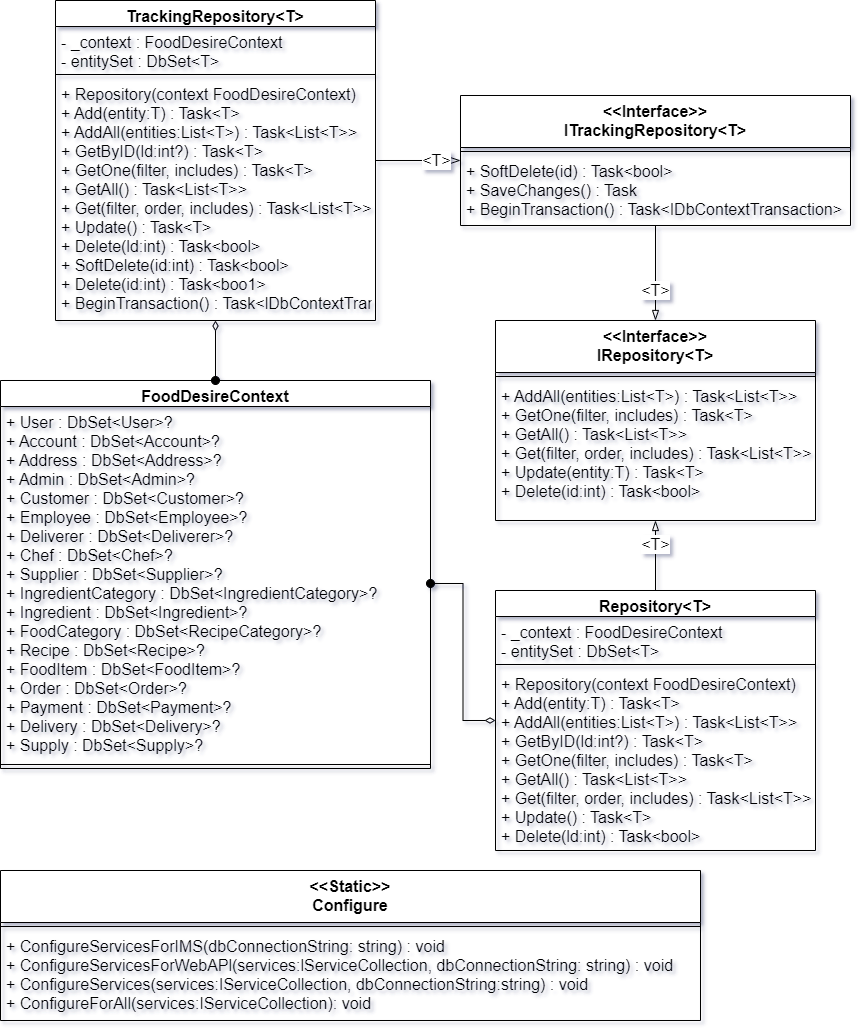

The diagram above was exported from draw.io. Its source (the exported page's mxGraphModel, read from the mxfile embedded in the PNG):
<mxGraphModel dx="1418" dy="870" grid="1" gridSize="10" guides="1" tooltips="1" connect="1" arrows="1" fold="1" page="1" pageScale="1" pageWidth="850" pageHeight="1100" math="0" shadow="0">
  <root>
    <mxCell id="0" />
    <mxCell id="1" parent="0" />
    <mxCell id="WslanvfTMB9QDJGz-FKu-40" value="&lt;&lt;Interface&gt;&gt;&#10;IRepository&lt;T&gt;" style="swimlane;fontStyle=1;align=center;verticalAlign=top;childLayout=stackLayout;horizontal=1;startSize=52;horizontalStack=0;resizeParent=1;resizeParentMax=0;resizeLast=0;collapsible=1;marginBottom=0;fontSize=16;" vertex="1" parent="1">
      <mxGeometry x="495" y="320" width="320" height="200" as="geometry" />
    </mxCell>
    <mxCell id="WslanvfTMB9QDJGz-FKu-42" value="" style="line;strokeWidth=1;fillColor=none;align=left;verticalAlign=middle;spacingTop=-1;spacingLeft=3;spacingRight=3;rotatable=0;labelPosition=right;points=[];portConstraint=eastwest;strokeColor=inherit;fontSize=16;" vertex="1" parent="WslanvfTMB9QDJGz-FKu-40">
      <mxGeometry y="52" width="320" height="8" as="geometry" />
    </mxCell>
    <mxCell id="WslanvfTMB9QDJGz-FKu-43" value="+ AddAll(entities:List&lt;T&gt;) : Task&lt;List&lt;T&gt;&gt;&#10;+ GetOne(filter, includes) : Task&lt;T&gt;&#10;+ GetAll() : Task&lt;List&lt;T&gt;&gt;&#10;+ Get(filter, order, includes) : Task&lt;List&lt;T&gt;&gt;&#10;+ Update(entity:T) : Task&lt;T&gt;&#10;+ Delete(id:int) : Task&lt;bool&gt;" style="text;strokeColor=none;fillColor=none;align=left;verticalAlign=top;spacingLeft=4;spacingRight=4;overflow=hidden;rotatable=0;points=[[0,0.5],[1,0.5]];portConstraint=eastwest;fontSize=16;" vertex="1" parent="WslanvfTMB9QDJGz-FKu-40">
      <mxGeometry y="60" width="320" height="140" as="geometry" />
    </mxCell>
    <mxCell id="WslanvfTMB9QDJGz-FKu-47" style="edgeStyle=orthogonalEdgeStyle;rounded=0;orthogonalLoop=1;jettySize=auto;html=1;fontSize=12;startSize=52;endSize=8;endArrow=blockThin;endFill=0;" edge="1" parent="1" source="WslanvfTMB9QDJGz-FKu-44" target="WslanvfTMB9QDJGz-FKu-40">
      <mxGeometry relative="1" as="geometry" />
    </mxCell>
    <mxCell id="WslanvfTMB9QDJGz-FKu-48" value="&amp;lt;T&amp;gt;" style="edgeLabel;html=1;align=center;verticalAlign=middle;resizable=0;points=[];fontSize=16;" vertex="1" connectable="0" parent="WslanvfTMB9QDJGz-FKu-47">
      <mxGeometry x="0.6727" y="1" relative="1" as="geometry">
        <mxPoint x="-2" y="-15" as="offset" />
      </mxGeometry>
    </mxCell>
    <mxCell id="WslanvfTMB9QDJGz-FKu-44" value="&lt;&lt;Interface&gt;&gt;&#10;ITrackingRepository&lt;T&gt;" style="swimlane;fontStyle=1;align=center;verticalAlign=top;childLayout=stackLayout;horizontal=1;startSize=52;horizontalStack=0;resizeParent=1;resizeParentMax=0;resizeLast=0;collapsible=1;marginBottom=0;fontSize=16;" vertex="1" parent="1">
      <mxGeometry x="460" y="95" width="390" height="130" as="geometry" />
    </mxCell>
    <mxCell id="WslanvfTMB9QDJGz-FKu-45" value="" style="line;strokeWidth=1;fillColor=none;align=left;verticalAlign=middle;spacingTop=-1;spacingLeft=3;spacingRight=3;rotatable=0;labelPosition=right;points=[];portConstraint=eastwest;strokeColor=inherit;fontSize=16;" vertex="1" parent="WslanvfTMB9QDJGz-FKu-44">
      <mxGeometry y="52" width="390" height="8" as="geometry" />
    </mxCell>
    <mxCell id="WslanvfTMB9QDJGz-FKu-46" value="+ SoftDelete(id) : Task&lt;bool&gt;&#10;+ SaveChanges() : Task&#10;+ BeginTransaction() : Task&lt;IDbContextTransaction&gt;" style="text;strokeColor=none;fillColor=none;align=left;verticalAlign=top;spacingLeft=4;spacingRight=4;overflow=hidden;rotatable=0;points=[[0,0.5],[1,0.5]];portConstraint=eastwest;fontSize=16;" vertex="1" parent="WslanvfTMB9QDJGz-FKu-44">
      <mxGeometry y="60" width="390" height="70" as="geometry" />
    </mxCell>
    <mxCell id="WslanvfTMB9QDJGz-FKu-53" style="edgeStyle=orthogonalEdgeStyle;rounded=0;orthogonalLoop=1;jettySize=auto;html=1;fontSize=12;endArrow=blockThin;endFill=0;startSize=52;endSize=8;" edge="1" parent="1" source="WslanvfTMB9QDJGz-FKu-49" target="WslanvfTMB9QDJGz-FKu-43">
      <mxGeometry relative="1" as="geometry">
        <Array as="points">
          <mxPoint x="655" y="510" />
          <mxPoint x="655" y="510" />
        </Array>
      </mxGeometry>
    </mxCell>
    <mxCell id="WslanvfTMB9QDJGz-FKu-54" value="&amp;lt;T&amp;gt;" style="edgeLabel;html=1;align=center;verticalAlign=middle;resizable=0;points=[];fontSize=16;" vertex="1" connectable="0" parent="WslanvfTMB9QDJGz-FKu-53">
      <mxGeometry x="0.4588" y="-1" relative="1" as="geometry">
        <mxPoint x="-2" y="4" as="offset" />
      </mxGeometry>
    </mxCell>
    <mxCell id="WslanvfTMB9QDJGz-FKu-68" style="edgeStyle=orthogonalEdgeStyle;rounded=0;orthogonalLoop=1;jettySize=auto;html=1;fontSize=12;endArrow=oval;endFill=1;startSize=8;endSize=8;startArrow=diamondThin;startFill=0;" edge="1" parent="1" source="WslanvfTMB9QDJGz-FKu-49" target="WslanvfTMB9QDJGz-FKu-62">
      <mxGeometry relative="1" as="geometry" />
    </mxCell>
    <mxCell id="WslanvfTMB9QDJGz-FKu-49" value="Repository&lt;T&gt;" style="swimlane;fontStyle=1;align=center;verticalAlign=top;childLayout=stackLayout;horizontal=1;startSize=26;horizontalStack=0;resizeParent=1;resizeParentMax=0;resizeLast=0;collapsible=1;marginBottom=0;fontSize=16;" vertex="1" parent="1">
      <mxGeometry x="495" y="590" width="320" height="260" as="geometry" />
    </mxCell>
    <mxCell id="WslanvfTMB9QDJGz-FKu-50" value="- _context : FoodDesireContext&#10;- entitySet : DbSet&lt;T&gt;" style="text;strokeColor=none;fillColor=none;align=left;verticalAlign=top;spacingLeft=4;spacingRight=4;overflow=hidden;rotatable=0;points=[[0,0.5],[1,0.5]];portConstraint=eastwest;fontSize=16;" vertex="1" parent="WslanvfTMB9QDJGz-FKu-49">
      <mxGeometry y="26" width="320" height="44" as="geometry" />
    </mxCell>
    <mxCell id="WslanvfTMB9QDJGz-FKu-51" value="" style="line;strokeWidth=1;fillColor=none;align=left;verticalAlign=middle;spacingTop=-1;spacingLeft=3;spacingRight=3;rotatable=0;labelPosition=right;points=[];portConstraint=eastwest;strokeColor=inherit;fontSize=16;startSize=52;" vertex="1" parent="WslanvfTMB9QDJGz-FKu-49">
      <mxGeometry y="70" width="320" height="8" as="geometry" />
    </mxCell>
    <mxCell id="WslanvfTMB9QDJGz-FKu-52" value="+ Repository(context FoodDesireContext)&#10;+ Add(entity:T) : Task&lt;T&gt;&#10;+ AddAll(entities:List&lt;T&gt;) : Task&lt;List&lt;T&gt;&gt;&#10;+ GetByID(ld:int?) : Task&lt;T&gt;&#10;+ GetOne(filter, includes) : Task&lt;T&gt;&#10;+ GetAll() : Task&lt;List&lt;T&gt;&gt;&#10;+ Get(filter, order, includes) : Task&lt;List&lt;T&gt;&gt;&#10;+ Update() : Task&lt;T&gt;&#10;+ Delete(ld:int) : Task&lt;bool&gt;" style="text;strokeColor=none;fillColor=none;align=left;verticalAlign=top;spacingLeft=4;spacingRight=4;overflow=hidden;rotatable=0;points=[[0,0.5],[1,0.5]];portConstraint=eastwest;fontSize=16;" vertex="1" parent="WslanvfTMB9QDJGz-FKu-49">
      <mxGeometry y="78" width="320" height="182" as="geometry" />
    </mxCell>
    <mxCell id="WslanvfTMB9QDJGz-FKu-59" style="edgeStyle=orthogonalEdgeStyle;rounded=0;orthogonalLoop=1;jettySize=auto;html=1;fontSize=12;endArrow=blockThin;endFill=0;startSize=52;endSize=8;" edge="1" parent="1" source="WslanvfTMB9QDJGz-FKu-55" target="WslanvfTMB9QDJGz-FKu-44">
      <mxGeometry relative="1" as="geometry" />
    </mxCell>
    <mxCell id="WslanvfTMB9QDJGz-FKu-60" value="&amp;lt;T&amp;gt;" style="edgeLabel;html=1;align=center;verticalAlign=middle;resizable=0;points=[];fontSize=16;" vertex="1" connectable="0" parent="WslanvfTMB9QDJGz-FKu-59">
      <mxGeometry x="0.3867" y="-1" relative="1" as="geometry">
        <mxPoint x="1" y="-2" as="offset" />
      </mxGeometry>
    </mxCell>
    <mxCell id="WslanvfTMB9QDJGz-FKu-55" value="TrackingRepository&lt;T&gt;" style="swimlane;fontStyle=1;align=center;verticalAlign=top;childLayout=stackLayout;horizontal=1;startSize=26;horizontalStack=0;resizeParent=1;resizeParentMax=0;resizeLast=0;collapsible=1;marginBottom=0;fontSize=16;" vertex="1" parent="1">
      <mxGeometry x="55" width="320" height="320" as="geometry" />
    </mxCell>
    <mxCell id="WslanvfTMB9QDJGz-FKu-56" value="- _context : FoodDesireContext&#10;- entitySet : DbSet&lt;T&gt;" style="text;strokeColor=none;fillColor=none;align=left;verticalAlign=top;spacingLeft=4;spacingRight=4;overflow=hidden;rotatable=0;points=[[0,0.5],[1,0.5]];portConstraint=eastwest;fontSize=16;" vertex="1" parent="WslanvfTMB9QDJGz-FKu-55">
      <mxGeometry y="26" width="320" height="44" as="geometry" />
    </mxCell>
    <mxCell id="WslanvfTMB9QDJGz-FKu-57" value="" style="line;strokeWidth=1;fillColor=none;align=left;verticalAlign=middle;spacingTop=-1;spacingLeft=3;spacingRight=3;rotatable=0;labelPosition=right;points=[];portConstraint=eastwest;strokeColor=inherit;fontSize=16;startSize=52;" vertex="1" parent="WslanvfTMB9QDJGz-FKu-55">
      <mxGeometry y="70" width="320" height="8" as="geometry" />
    </mxCell>
    <mxCell id="WslanvfTMB9QDJGz-FKu-58" value="+ Repository(context FoodDesireContext)&#10;+ Add(entity:T) : Task&lt;T&gt;&#10;+ AddAll(entities:List&lt;T&gt;) : Task&lt;List&lt;T&gt;&gt;&#10;+ GetByID(ld:int?) : Task&lt;T&gt;&#10;+ GetOne(filter, includes) : Task&lt;T&gt;&#10;+ GetAll() : Task&lt;List&lt;T&gt;&gt;&#10;+ Get(filter, order, includes) : Task&lt;List&lt;T&gt;&gt;&#10;+ Update() : Task&lt;T&gt;&#10;+ Delete(ld:int) : Task&lt;bool&gt;&#10;+ SoftDelete(id:int) : Task&lt;bool&gt;&#10;+ Delete(id:int) : Task&lt;boo1&gt;&#10;+ BeginTransaction() : Task&lt;lDbContextTransaction&gt;" style="text;strokeColor=none;fillColor=none;align=left;verticalAlign=top;spacingLeft=4;spacingRight=4;overflow=hidden;rotatable=0;points=[[0,0.5],[1,0.5]];portConstraint=eastwest;fontSize=16;" vertex="1" parent="WslanvfTMB9QDJGz-FKu-55">
      <mxGeometry y="78" width="320" height="242" as="geometry" />
    </mxCell>
    <mxCell id="WslanvfTMB9QDJGz-FKu-61" value="FoodDesireContext" style="swimlane;fontStyle=1;align=center;verticalAlign=top;childLayout=stackLayout;horizontal=1;startSize=26;horizontalStack=0;resizeParent=1;resizeParentMax=0;resizeLast=0;collapsible=1;marginBottom=0;fontSize=16;" vertex="1" parent="1">
      <mxGeometry y="380" width="430" height="388" as="geometry" />
    </mxCell>
    <mxCell id="WslanvfTMB9QDJGz-FKu-62" value="+ User : DbSet&lt;User&gt;?&#10;+ Account : DbSet&lt;Account&gt;? &#10;+ Address : DbSet&lt;Address&gt;? &#10;+ Admin : DbSet&lt;Admin&gt;?&#10;+ Customer : DbSet&lt;Customer&gt;? &#10;+ Employee : DbSet&lt;Employee&gt;? &#10;+ Deliverer : DbSet&lt;Deliverer&gt;? &#10;+ Chef : DbSet&lt;Chef&gt;? &#10;+ Supplier : DbSet&lt;Supplier&gt;? &#10;+ IngredientCategory : DbSet&lt;IngredientCategory&gt;? &#10;+ Ingredient : DbSet&lt;Ingredient&gt;? &#10;+ FoodCategory : DbSet&lt;RecipeCategory&gt;? &#10;+ Recipe : DbSet&lt;Recipe&gt;? &#10;+ FoodItem : DbSet&lt;FoodItem&gt;? &#10;+ Order : DbSet&lt;Order&gt;? &#10;+ Payment : DbSet&lt;Payment&gt;? &#10;+ Delivery : DbSet&lt;Delivery&gt;?&#10;+ Supply : DbSet&lt;Supply&gt;?" style="text;strokeColor=none;fillColor=none;align=left;verticalAlign=top;spacingLeft=4;spacingRight=4;overflow=hidden;rotatable=0;points=[[0,0.5],[1,0.5]];portConstraint=eastwest;fontSize=16;" vertex="1" parent="WslanvfTMB9QDJGz-FKu-61">
      <mxGeometry y="26" width="430" height="354" as="geometry" />
    </mxCell>
    <mxCell id="WslanvfTMB9QDJGz-FKu-63" value="" style="line;strokeWidth=1;fillColor=none;align=left;verticalAlign=middle;spacingTop=-1;spacingLeft=3;spacingRight=3;rotatable=0;labelPosition=right;points=[];portConstraint=eastwest;strokeColor=inherit;fontSize=16;startSize=52;" vertex="1" parent="WslanvfTMB9QDJGz-FKu-61">
      <mxGeometry y="380" width="430" height="8" as="geometry" />
    </mxCell>
    <mxCell id="WslanvfTMB9QDJGz-FKu-65" value="&lt;&lt;Static&gt;&gt;&#10;Configure" style="swimlane;fontStyle=1;align=center;verticalAlign=top;childLayout=stackLayout;horizontal=1;startSize=52;horizontalStack=0;resizeParent=1;resizeParentMax=0;resizeLast=0;collapsible=1;marginBottom=0;fontSize=16;" vertex="1" parent="1">
      <mxGeometry y="870" width="700" height="150" as="geometry" />
    </mxCell>
    <mxCell id="WslanvfTMB9QDJGz-FKu-66" value="" style="line;strokeWidth=1;fillColor=none;align=left;verticalAlign=middle;spacingTop=-1;spacingLeft=3;spacingRight=3;rotatable=0;labelPosition=right;points=[];portConstraint=eastwest;strokeColor=inherit;fontSize=16;" vertex="1" parent="WslanvfTMB9QDJGz-FKu-65">
      <mxGeometry y="52" width="700" height="8" as="geometry" />
    </mxCell>
    <mxCell id="WslanvfTMB9QDJGz-FKu-67" value="+ ConfigureServicesForIMS(dbConnectionString: string) : void&#10;+ ConfigureServicesForWebAPl(services:lServiceCollection, dbConnectionString: string) : void&#10;+ ConfigureServices(services:IServiceCollection, dbConnectionString:string) : void&#10;+ ConfigureForAll(services:IServiceCollection): void" style="text;strokeColor=none;fillColor=none;align=left;verticalAlign=top;spacingLeft=4;spacingRight=4;overflow=hidden;rotatable=0;points=[[0,0.5],[1,0.5]];portConstraint=eastwest;fontSize=16;" vertex="1" parent="WslanvfTMB9QDJGz-FKu-65">
      <mxGeometry y="60" width="700" height="90" as="geometry" />
    </mxCell>
    <mxCell id="WslanvfTMB9QDJGz-FKu-69" style="edgeStyle=orthogonalEdgeStyle;rounded=0;orthogonalLoop=1;jettySize=auto;html=1;fontSize=12;startArrow=diamondThin;startFill=0;endArrow=oval;endFill=1;startSize=8;endSize=8;" edge="1" parent="1" source="WslanvfTMB9QDJGz-FKu-55" target="WslanvfTMB9QDJGz-FKu-61">
      <mxGeometry relative="1" as="geometry" />
    </mxCell>
  </root>
</mxGraphModel>